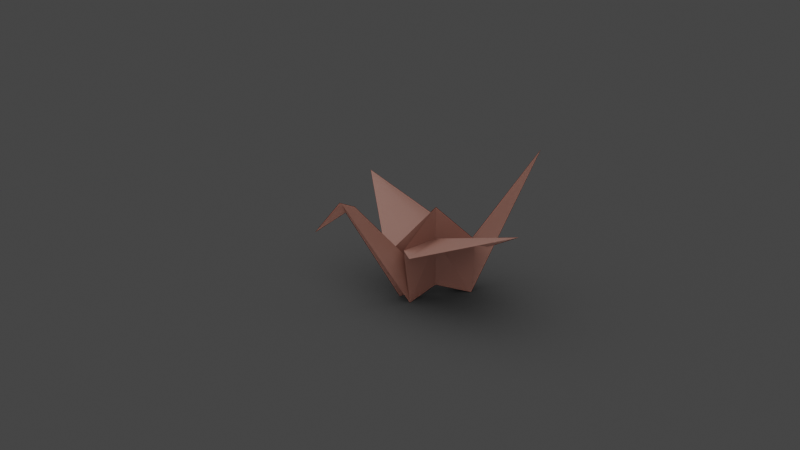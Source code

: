 # Source: Crane.blend  (saved by Blender 3.5.10; exported with 4.5.12 LTS)
import bpy
from mathutils import Matrix  # noqa: F401  (used for matrix-valued properties, if any)

bpy.ops.wm.read_factory_settings(use_empty=True)
scene = bpy.context.scene
scene.name = 'Scene'

# ---- collections
col_collection = bpy.data.collections.new('Collection'); scene.collection.children.link(col_collection)

# ---- materials (node trees are filled in below, after node groups)
mat_material_001 = bpy.data.materials.new('Material.001')
mat_material_001.diffuse_color = (0.01681, 0.09531, 0.3813, 1.0)

# ---- material node trees
mat_material_001.use_nodes = True; mat_material_001.node_tree.nodes.clear()
_N = mat_material_001.node_tree.nodes; _L = mat_material_001.node_tree.links
n0 = _N.new('ShaderNodeBsdfPrincipled'); n0.name = 'Principled BSDF'; n0.location = (10, 300)
n0.distribution = 'GGX'
n0.subsurface_method = 'RANDOM_WALK_SKIN'
n0.inputs[0].default_value = (0.2159, 0.09084, 0.06663, 1.0)
n0.inputs[2].default_value = 0.6
n0.inputs[27].default_value = (0.0, 0.0, 0.0, 1.0)
n0.inputs[28].default_value = 1.0
n1 = _N.new('ShaderNodeOutputMaterial'); n1.name = 'Material Output'; n1.location = (320, 270)
_L.new(n0.outputs[0], n1.inputs[0])
n1.is_active_output = True

# ---- world
world_world = bpy.data.worlds.new('World'); scene.world = world_world
world_world.use_nodes = True; world_world.node_tree.nodes.clear()
_N = world_world.node_tree.nodes; _L = world_world.node_tree.links
n0 = _N.new('ShaderNodeBackground'); n0.name = 'Background'; n0.location = (10, 300)
n0.inputs[0].default_value = (0.05, 0.05, 0.05, 1.0)
n1 = _N.new('ShaderNodeOutputWorld'); n1.name = 'World Output'; n1.location = (300, 300)
_L.new(n0.outputs[0], n1.inputs[0])
n1.is_active_output = True
world_world.use_sun_shadow = False
world_world.sun_shadow_jitter_overblur = 0.0

# ---- cameras
cam_camera = bpy.data.cameras.new('Camera')
cam_camera.clip_end = 100.0
cam_camera.ortho_scale = 7.314

# ---- lights
light_area = bpy.data.lights.new('Area', 'AREA')
light_area.transmission_factor = 0.0
light_area.energy = 2356.0
light_area.shadow_maximum_resolution = 0.006
light_area.use_absolute_resolution = True
light_area.size = 26.46
light_area.size_y = 0.8821

# ---- meshes
me_plane = bpy.data.meshes.new('Plane')
me_plane.from_pydata([(0.0, 0.0, 0.9278), (0.0, 0.0, 0.1032), (0.3568, -0.1143, 0.0), (1.317, 0.0, 0.8362), (0.0, 0.0, 0.5814), (0.4478, -0.2822, 0.5213), (0.0, -0.01671, 0.602), (0.0, -1.547, 1.006), (-1.24, 0.0, 1.396), (-0.4109, -0.08924, 0.5505), (-0.4478, -0.2822, 0.5213), (1.045, -0.02518, 1.089), (0.8983, 0.0, 1.04), (0.3568, 0.1143, 0.0), (0.4109, 0.08924, 0.5505), (-0.4109, 0.08924, 0.5505), (-0.1895, -1.012, 0.801), (0.0, -0.9466, 0.8476), (0.1895, -1.012, 0.801), (0.0, -1.273, 0.9337), (-0.085, -1.307, 0.9141), (0.08647, -1.303, 0.9126), (-0.357, -0.5388, 0.6197), (-0.3872, -0.4533, 0.5869), (-0.4175, -0.3677, 0.5541), (0.0, -0.1393, 0.6344), (0.0, -0.2619, 0.6668), (0.0, -0.3845, 0.6991), (0.4177, -0.3673, 0.5539), (0.3875, -0.4524, 0.5865), (0.3574, -0.5375, 0.6192), (-0.2238, -0.915, 0.7638), (-0.2581, -0.8181, 0.7267), (-0.2924, -0.7212, 0.6896), (0.0, -0.617, 0.7605), (0.0, -0.7269, 0.7895), (0.0, -0.8367, 0.8186), (0.2929, -0.7199, 0.6891), (0.2584, -0.8172, 0.7264), (0.224, -0.9145, 0.7637), (-0.1111, -1.233, 0.8858), (-0.1373, -1.159, 0.8576), (-0.1634, -1.086, 0.8293), (0.0, -1.028, 0.8691), (0.0, -1.11, 0.8906), (0.0, -1.191, 0.9122), (0.1637, -1.085, 0.8289), (0.138, -1.157, 0.8568), (0.1122, -1.23, 0.8847), (0.0, -0.8505, 0.8222), (0.0, -0.8642, 0.8258), (0.0, -0.8779, 0.8294), (0.0, -0.8917, 0.8331), (0.0, -0.9054, 0.8367), (0.0, -0.9191, 0.8403), (0.0, -0.9329, 0.8439), (0.2197, -0.9267, 0.7683), (0.2153, -0.9389, 0.773), (0.211, -0.951, 0.7777), (0.2067, -0.9632, 0.7823), (0.2024, -0.9754, 0.787), (0.1981, -0.9875, 0.7917), (0.1938, -0.9997, 0.7963), (-0.1938, -0.9997, 0.7963), (-0.1981, -0.9876, 0.7917), (-0.2024, -0.9755, 0.787), (-0.2067, -0.9634, 0.7824), (-0.2109, -0.9513, 0.7778), (-0.2152, -0.9392, 0.7731), (-0.2195, -0.9271, 0.7685), (-0.1671, -1.075, 0.8252), (-0.1709, -1.065, 0.8212), (-0.1746, -1.054, 0.8171), (-0.1783, -1.043, 0.8131), (-0.182, -1.033, 0.8091), (-0.1858, -1.022, 0.805), (0.0, -0.9582, 0.8506), (0.0, -0.9699, 0.8537), (0.0, -0.9815, 0.8568), (0.0, -0.9932, 0.8599), (0.0, -1.005, 0.863), (0.0, -1.017, 0.866), (0.1858, -1.022, 0.805), (0.1821, -1.033, 0.8089), (0.1785, -1.043, 0.8129), (0.1748, -1.053, 0.8169), (0.1711, -1.064, 0.8209), (0.1674, -1.074, 0.8249), (-0.2996, -0.7009, 0.6818), (-0.3067, -0.6807, 0.674), (-0.3139, -0.6604, 0.6663), (-0.3211, -0.6401, 0.6585), (-0.3283, -0.6199, 0.6507), (-0.3354, -0.5996, 0.643), (-0.3426, -0.5793, 0.6352), (-0.3498, -0.5591, 0.6274), (0.0, -0.4103, 0.706), (0.0, -0.4362, 0.7128), (0.0, -0.462, 0.7196), (0.0, -0.4878, 0.7264), (0.0, -0.5137, 0.7332), (0.0, -0.5395, 0.7401), (-3.408e-08, -0.5653, 0.7469), (0.0, -0.5912, 0.7537), (0.3503, -0.5577, 0.6269), (0.3431, -0.578, 0.6347), (0.3359, -0.5983, 0.6425), (0.3287, -0.6185, 0.6502), (0.3216, -0.6388, 0.658), (0.3144, -0.6591, 0.6658), (0.3072, -0.6793, 0.6735), (0.3, -0.6996, 0.6813), (0.4478, 0.2822, 0.5213), (0.0, 0.01671, 0.602), (0.0, 1.547, 1.006), (-0.3568, 0.1143, 0.0), (-0.4478, 0.2822, 0.5213), (1.045, 0.02518, 1.089), (0.4109, -0.08924, 0.5505), (-0.3568, -0.1143, 0.0), (-0.1895, 1.012, 0.801), (0.0, 0.9466, 0.8476), (0.1895, 1.012, 0.801), (0.0, 1.273, 0.9337), (-0.085, 1.307, 0.9141), (0.08647, 1.303, 0.9126), (-0.357, 0.5388, 0.6197), (-0.3872, 0.4533, 0.5869), (-0.4175, 0.3677, 0.5541), (0.0, 0.1393, 0.6344), (0.0, 0.2619, 0.6668), (0.0, 0.3845, 0.6991), (0.4177, 0.3673, 0.5539), (0.3875, 0.4524, 0.5865), (0.3574, 0.5375, 0.6192), (-0.2238, 0.915, 0.7638), (-0.2581, 0.8181, 0.7267), (-0.2924, 0.7212, 0.6896), (0.0, 0.617, 0.7605), (0.0, 0.7269, 0.7895), (0.0, 0.8367, 0.8186), (0.2929, 0.7199, 0.6891), (0.2584, 0.8172, 0.7264), (0.224, 0.9145, 0.7637), (-0.1111, 1.233, 0.8858), (-0.1373, 1.159, 0.8576), (-0.1634, 1.086, 0.8293), (0.0, 1.028, 0.8691), (0.0, 1.11, 0.8906), (0.0, 1.191, 0.9122), (0.1637, 1.085, 0.8289), (0.138, 1.157, 0.8568), (0.1122, 1.23, 0.8847), (0.0, 0.8505, 0.8222), (0.0, 0.8642, 0.8258), (0.0, 0.8779, 0.8294), (0.0, 0.8917, 0.8331), (0.0, 0.9054, 0.8367), (0.0, 0.9191, 0.8403), (0.0, 0.9329, 0.8439), (0.2197, 0.9267, 0.7683), (0.2153, 0.9389, 0.773), (0.211, 0.951, 0.7777), (0.2067, 0.9632, 0.7823), (0.2024, 0.9754, 0.787), (0.1981, 0.9875, 0.7917), (0.1938, 0.9997, 0.7963), (-0.1938, 0.9997, 0.7963), (-0.1981, 0.9876, 0.7917), (-0.2024, 0.9755, 0.787), (-0.2067, 0.9634, 0.7824), (-0.2109, 0.9513, 0.7778), (-0.2152, 0.9392, 0.7731), (-0.2195, 0.9271, 0.7685), (-0.1671, 1.075, 0.8252), (-0.1709, 1.065, 0.8212), (-0.1746, 1.054, 0.8171), (-0.1783, 1.043, 0.8131), (-0.182, 1.033, 0.8091), (-0.1858, 1.022, 0.805), (0.0, 0.9582, 0.8506), (0.0, 0.9699, 0.8537), (0.0, 0.9815, 0.8568), (0.0, 0.9932, 0.8599), (0.0, 1.005, 0.863), (0.0, 1.017, 0.866), (0.1858, 1.022, 0.805), (0.1821, 1.033, 0.8089), (0.1785, 1.043, 0.8129), (0.1748, 1.053, 0.8169), (0.1711, 1.064, 0.8209), (0.1674, 1.074, 0.8249), (-0.2996, 0.7009, 0.6818), (-0.3067, 0.6807, 0.674), (-0.3139, 0.6604, 0.6663), (-0.3211, 0.6401, 0.6585), (-0.3283, 0.6199, 0.6507), (-0.3354, 0.5996, 0.643), (-0.3426, 0.5793, 0.6352), (-0.3498, 0.5591, 0.6274), (0.0, 0.4103, 0.706), (0.0, 0.4362, 0.7128), (0.0, 0.462, 0.7196), (0.0, 0.4878, 0.7264), (0.0, 0.5137, 0.7332), (0.0, 0.5395, 0.7401), (-3.408e-08, 0.5653, 0.7469), (0.0, 0.5912, 0.7537), (0.3503, 0.5577, 0.6269), (0.3431, 0.578, 0.6347), (0.3359, 0.5983, 0.6425), (0.3287, 0.6185, 0.6502), (0.3216, 0.6388, 0.658), (0.3144, 0.6591, 0.6658), (0.3072, 0.6793, 0.6735), (0.3, 0.6996, 0.6813)], [], [(12, 11, 2), (2, 118, 4), (2, 4, 1), (118, 4, 6), (118, 6, 5), (119, 8, 1), (119, 4, 9), (9, 10, 6), (9, 6, 4), (4, 0, 9), (11, 12, 3), (12, 2, 1), (13, 1, 4), (13, 4, 14), (4, 0, 14), (115, 15, 4), (4, 15, 0), (7, 19, 20), (62, 55, 17, 18), (24, 25, 6, 10), (48, 45, 19, 21), (75, 76, 17, 16), (21, 19, 7), (88, 33, 34, 103), (22, 27, 26, 23), (23, 26, 25, 24), (5, 6, 25, 28), (28, 25, 26, 29), (29, 26, 27, 30), (69, 49, 36, 31), (31, 36, 35, 32), (32, 35, 34, 33), (37, 34, 35, 38), (38, 35, 36, 39), (20, 19, 45, 40), (40, 45, 44, 41), (41, 44, 43, 42), (87, 81, 43, 46), (46, 43, 44, 47), (47, 44, 45, 48), (103, 34, 37, 111), (16, 17, 55, 63), (63, 55, 54, 64), (64, 54, 53, 65), (65, 53, 52, 66), (66, 52, 51, 67), (67, 51, 50, 68), (68, 50, 49, 69), (39, 36, 49, 56), (56, 49, 50, 57), (57, 50, 51, 58), (58, 51, 52, 59), (59, 52, 53, 60), (60, 53, 54, 61), (61, 54, 55, 62), (18, 17, 76, 82), (82, 76, 77, 83), (83, 77, 78, 84), (84, 78, 79, 85), (85, 79, 80, 86), (86, 80, 81, 87), (42, 43, 81, 70), (70, 81, 80, 71), (71, 80, 79, 72), (72, 79, 78, 73), (73, 78, 77, 74), (74, 77, 76, 75), (27, 96, 104, 30), (96, 97, 105, 104), (97, 98, 106, 105), (98, 99, 107, 106), (99, 100, 108, 107), (100, 101, 109, 108), (101, 102, 110, 109), (102, 103, 111, 110), (22, 95, 96, 27), (95, 94, 97, 96), (94, 93, 98, 97), (93, 92, 99, 98), (92, 91, 100, 99), (91, 90, 101, 100), (90, 89, 102, 101), (89, 88, 103, 102), (8, 115, 1), (13, 117, 12), (14, 113, 4), (14, 112, 113), (115, 4, 1), (15, 113, 116), (15, 4, 113), (117, 3, 12), (4, 118, 0), (119, 1, 4), (114, 124, 123), (166, 122, 121, 159), (128, 116, 113, 129), (152, 125, 123, 149), (179, 120, 121, 180), (125, 114, 123), (192, 207, 138, 137), (126, 127, 130, 131), (127, 128, 129, 130), (112, 132, 129, 113), (132, 133, 130, 129), (133, 134, 131, 130), (173, 135, 140, 153), (135, 136, 139, 140), (136, 137, 138, 139), (141, 142, 139, 138), (142, 143, 140, 139), (124, 144, 149, 123), (144, 145, 148, 149), (145, 146, 147, 148), (191, 150, 147, 185), (150, 151, 148, 147), (151, 152, 149, 148), (207, 215, 141, 138), (120, 167, 159, 121), (167, 168, 158, 159), (168, 169, 157, 158), (169, 170, 156, 157), (170, 171, 155, 156), (171, 172, 154, 155), (172, 173, 153, 154), (143, 160, 153, 140), (160, 161, 154, 153), (161, 162, 155, 154), (162, 163, 156, 155), (163, 164, 157, 156), (164, 165, 158, 157), (165, 166, 159, 158), (122, 186, 180, 121), (186, 187, 181, 180), (187, 188, 182, 181), (188, 189, 183, 182), (189, 190, 184, 183), (190, 191, 185, 184), (146, 174, 185, 147), (174, 175, 184, 185), (175, 176, 183, 184), (176, 177, 182, 183), (177, 178, 181, 182), (178, 179, 180, 181), (131, 134, 208, 200), (200, 208, 209, 201), (201, 209, 210, 202), (202, 210, 211, 203), (203, 211, 212, 204), (204, 212, 213, 205), (205, 213, 214, 206), (206, 214, 215, 207), (126, 131, 200, 199), (199, 200, 201, 198), (198, 201, 202, 197), (197, 202, 203, 196), (196, 203, 204, 195), (195, 204, 205, 194), (194, 205, 206, 193), (193, 206, 207, 192), (12, 1, 13)])
me_plane.polygons.foreach_set('use_smooth', [0, 0, 0, 0, 1, 0, 0, 1, 0, 0, 0, 0, 0, 0, 0, 0, 0, 1, 1, 1, 1, 1, 1, 1, 1, 1, 1, 1, 1, 1, 1, 1, 1, 1, 1, 1, 1, 1, 1, 1, 1, 1, 1, 1, 1, 1, 1, 1, 1, 1, 1, 1, 1, 1, 1, 1, 1, 1, 1, 1, 1, 1, 1, 1, 1, 1, 1, 1, 1, 1, 1, 1, 1, 1, 1, 1, 1, 1, 1, 1, 1, 1, 1, 1, 0, 0, 1, 0, 1, 0, 0, 0, 0, 1, 1, 1, 1, 1, 1, 1, 1, 1, 1, 1, 1, 1, 1, 1, 1, 1, 1, 1, 1, 1, 1, 1, 1, 1, 1, 1, 1, 1, 1, 1, 1, 1, 1, 1, 1, 1, 1, 1, 1, 1, 1, 1, 1, 1, 1, 1, 1, 1, 1, 1, 1, 1, 1, 1, 1, 1, 1, 1, 1, 1, 1, 1, 1, 1, 1, 0])
_uv = me_plane.uv_layers.new(name='UVMap')
_uv.uv.foreach_set('vector', [0.972, 0.04907, 0.9465, 0.002266, 0.8562, 0.4406, 0.03651, 0.8591, 0.01789, 0.6698, 0.1607, 0.6616, 0.03651, 0.8591, 0.1607, 0.6616, 0.1607, 0.8267, 0.2727, 0.5218, 0.1293, 0.5096, 0.1318, 0.5043, 0.2727, 0.5218, 0.1318, 0.5043, 0.3037, 0.4614, 0.6141, 0.5643, 0.7306, 0.002266, 0.7306, 0.6224, 0.2838, 0.8588, 0.1607, 0.6616, 0.3027, 0.6694, 0.002266, 0.4376, 0.00898, 0.3697, 0.1318, 0.5043, 0.002266, 0.4376, 0.1318, 0.5043, 0.1293, 0.5096, 0.1607, 0.6616, 0.1607, 0.542, 0.3027, 0.6694, 0.355, 0.4084, 0.3931, 0.3701, 0.3931, 0.5315, 0.972, 0.9509, 0.8562, 0.5594, 0.972, 0.5023, 0.285, 0.8591, 0.1607, 0.8267, 0.1607, 0.6616, 0.285, 0.8591, 0.1607, 0.6616, 0.3036, 0.6698, 0.1607, 0.6616, 0.1607, 0.542, 0.3036, 0.6698, 0.03767, 0.8588, 0.0188, 0.6694, 0.1607, 0.6616, 0.1607, 0.6616, 0.0188, 0.6694, 0.1607, 0.542, 0.3037, 0.002266, 0.2728, 0.09227, 0.2477, 0.07201, 0.3037, 0.201, 0.2347, 0.2038, 0.2362, 0.1993, 0.3037, 0.1966, 0.0289, 0.3448, 0.1456, 0.4641, 0.1318, 0.5043, 0.00898, 0.3697, 0.3037, 0.1173, 0.2637, 0.119, 0.2728, 0.09227, 0.3037, 0.09093, 0.1814, 0.1547, 0.2375, 0.1955, 0.2362, 0.1993, 0.1789, 0.1578, 0.3037, 0.09093, 0.2728, 0.09227, 0.3037, 0.002266, 0.1065, 0.2481, 0.1112, 0.2422, 0.1992, 0.3074, 0.1963, 0.3159, 0.06875, 0.2952, 0.1731, 0.3837, 0.1593, 0.4239, 0.04883, 0.32, 0.04883, 0.32, 0.1593, 0.4239, 0.1456, 0.4641, 0.0289, 0.3448, 0.3037, 0.4614, 0.1318, 0.5043, 0.1456, 0.4641, 0.3037, 0.4306, 0.3037, 0.4306, 0.1456, 0.4641, 0.1593, 0.4239, 0.3037, 0.3997, 0.3037, 0.3997, 0.1593, 0.4239, 0.1731, 0.3837, 0.3037, 0.3688, 0.1592, 0.1824, 0.2254, 0.2308, 0.2239, 0.2353, 0.1564, 0.1859, 0.1564, 0.1859, 0.2239, 0.2353, 0.2115, 0.2714, 0.1338, 0.214, 0.1338, 0.214, 0.2115, 0.2714, 0.1992, 0.3074, 0.1112, 0.2422, 0.3037, 0.3026, 0.1992, 0.3074, 0.2115, 0.2714, 0.3037, 0.2672, 0.3037, 0.2672, 0.2115, 0.2714, 0.2239, 0.2353, 0.3037, 0.2319, 0.2477, 0.07201, 0.2728, 0.09227, 0.2637, 0.119, 0.2305, 0.09345, 0.2305, 0.09345, 0.2637, 0.119, 0.2545, 0.1458, 0.2133, 0.1149, 0.2133, 0.1149, 0.2545, 0.1458, 0.2454, 0.1725, 0.1961, 0.1363, 0.3037, 0.174, 0.2441, 0.1763, 0.2454, 0.1725, 0.3037, 0.1702, 0.3037, 0.1702, 0.2454, 0.1725, 0.2545, 0.1458, 0.3037, 0.1438, 0.3037, 0.1438, 0.2545, 0.1458, 0.2637, 0.119, 0.3037, 0.1173, 0.1963, 0.3159, 0.1992, 0.3074, 0.3037, 0.3026, 0.3037, 0.3099, 0.1789, 0.1578, 0.2362, 0.1993, 0.2347, 0.2038, 0.1761, 0.1613, 0.1761, 0.1613, 0.2347, 0.2038, 0.2331, 0.2083, 0.1733, 0.1648, 0.1733, 0.1648, 0.2331, 0.2083, 0.2316, 0.2128, 0.1705, 0.1683, 0.1705, 0.1683, 0.2316, 0.2128, 0.23, 0.2173, 0.1677, 0.1718, 0.1677, 0.1718, 0.23, 0.2173, 0.2285, 0.2218, 0.1648, 0.1754, 0.1648, 0.1754, 0.2285, 0.2218, 0.227, 0.2263, 0.162, 0.1789, 0.162, 0.1789, 0.227, 0.2263, 0.2254, 0.2308, 0.1592, 0.1824, 0.3037, 0.2319, 0.2239, 0.2353, 0.2254, 0.2308, 0.3037, 0.2275, 0.3037, 0.2275, 0.2254, 0.2308, 0.227, 0.2263, 0.3037, 0.2231, 0.3037, 0.2231, 0.227, 0.2263, 0.2285, 0.2218, 0.3037, 0.2187, 0.3037, 0.2187, 0.2285, 0.2218, 0.23, 0.2173, 0.3037, 0.2143, 0.3037, 0.2143, 0.23, 0.2173, 0.2316, 0.2128, 0.3037, 0.2098, 0.3037, 0.2098, 0.2316, 0.2128, 0.2331, 0.2083, 0.3037, 0.2054, 0.3037, 0.2054, 0.2331, 0.2083, 0.2347, 0.2038, 0.3037, 0.201, 0.3037, 0.1966, 0.2362, 0.1993, 0.2375, 0.1955, 0.3037, 0.1928, 0.3037, 0.1928, 0.2375, 0.1955, 0.2388, 0.1916, 0.3037, 0.189, 0.3037, 0.189, 0.2388, 0.1916, 0.2401, 0.1878, 0.3037, 0.1853, 0.3037, 0.1853, 0.2401, 0.1878, 0.2414, 0.184, 0.3037, 0.1815, 0.3037, 0.1815, 0.2414, 0.184, 0.2428, 0.1802, 0.3037, 0.1777, 0.3037, 0.1777, 0.2428, 0.1802, 0.2441, 0.1763, 0.3037, 0.174, 0.1961, 0.1363, 0.2454, 0.1725, 0.2441, 0.1763, 0.1937, 0.1394, 0.1937, 0.1394, 0.2441, 0.1763, 0.2428, 0.1802, 0.1912, 0.1425, 0.1912, 0.1425, 0.2428, 0.1802, 0.2414, 0.184, 0.1888, 0.1455, 0.1888, 0.1455, 0.2414, 0.184, 0.2401, 0.1878, 0.1863, 0.1486, 0.1863, 0.1486, 0.2401, 0.1878, 0.2388, 0.1916, 0.1839, 0.1516, 0.1839, 0.1516, 0.2388, 0.1916, 0.2375, 0.1955, 0.1814, 0.1547, 0.1731, 0.3837, 0.176, 0.3752, 0.3037, 0.3614, 0.3037, 0.3688, 0.176, 0.3752, 0.1789, 0.3667, 0.3037, 0.3541, 0.3037, 0.3614, 0.1789, 0.3667, 0.1818, 0.3582, 0.3037, 0.3467, 0.3037, 0.3541, 0.1818, 0.3582, 0.1847, 0.3498, 0.3037, 0.3394, 0.3037, 0.3467, 0.1847, 0.3498, 0.1876, 0.3413, 0.3037, 0.332, 0.3037, 0.3394, 0.1876, 0.3413, 0.1905, 0.3328, 0.3037, 0.3246, 0.3037, 0.332, 0.1905, 0.3328, 0.1934, 0.3243, 0.3037, 0.3173, 0.3037, 0.3246, 0.1934, 0.3243, 0.1963, 0.3159, 0.3037, 0.3099, 0.3037, 0.3173, 0.06875, 0.2952, 0.07347, 0.2893, 0.176, 0.3752, 0.1731, 0.3837, 0.07347, 0.2893, 0.07819, 0.2834, 0.1789, 0.3667, 0.176, 0.3752, 0.07819, 0.2834, 0.08291, 0.2775, 0.1818, 0.3582, 0.1789, 0.3667, 0.08291, 0.2775, 0.08763, 0.2716, 0.1847, 0.3498, 0.1818, 0.3582, 0.08763, 0.2716, 0.09235, 0.2657, 0.1876, 0.3413, 0.1847, 0.3498, 0.09235, 0.2657, 0.09708, 0.2598, 0.1905, 0.3328, 0.1876, 0.3413, 0.09708, 0.2598, 0.1018, 0.254, 0.1934, 0.3243, 0.1905, 0.3328, 0.1018, 0.254, 0.1065, 0.2481, 0.1963, 0.3159, 0.1934, 0.3243, 0.8516, 0.6224, 0.7351, 0.06031, 0.8516, 0.002266, 0.8562, 0.4406, 0.9465, 0.002266, 0.972, 0.04907, 0.2727, 0.5218, 0.1318, 0.5043, 0.1293, 0.5096, 0.2727, 0.5218, 0.3037, 0.4614, 0.1318, 0.5043, 0.2838, 0.8588, 0.1607, 0.6616, 0.1607, 0.8267, 0.002266, 0.4376, 0.1318, 0.5043, 0.00898, 0.3697, 0.002266, 0.4376, 0.1293, 0.5096, 0.1318, 0.5043, 0.355, 0.4084, 0.3931, 0.5315, 0.3931, 0.3701, 0.1607, 0.6616, 0.3036, 0.6698, 0.1607, 0.542, 0.03767, 0.8588, 0.1607, 0.8267, 0.1607, 0.6616, 0.3037, 0.002266, 0.2477, 0.07201, 0.2728, 0.09227, 0.3037, 0.201, 0.3037, 0.1966, 0.2362, 0.1993, 0.2347, 0.2038, 0.0289, 0.3448, 0.00898, 0.3697, 0.1318, 0.5043, 0.1456, 0.4641, 0.3037, 0.1173, 0.3037, 0.09093, 0.2728, 0.09227, 0.2637, 0.119, 0.1814, 0.1547, 0.1789, 0.1578, 0.2362, 0.1993, 0.2375, 0.1955, 0.3037, 0.09093, 0.3037, 0.002266, 0.2728, 0.09227, 0.1065, 0.2481, 0.1963, 0.3159, 0.1992, 0.3074, 0.1112, 0.2422, 0.06875, 0.2952, 0.04883, 0.32, 0.1593, 0.4239, 0.1731, 0.3837, 0.04883, 0.32, 0.0289, 0.3448, 0.1456, 0.4641, 0.1593, 0.4239, 0.3037, 0.4614, 0.3037, 0.4306, 0.1456, 0.4641, 0.1318, 0.5043, 0.3037, 0.4306, 0.3037, 0.3997, 0.1593, 0.4239, 0.1456, 0.4641, 0.3037, 0.3997, 0.3037, 0.3688, 0.1731, 0.3837, 0.1593, 0.4239, 0.1592, 0.1824, 0.1564, 0.1859, 0.2239, 0.2353, 0.2254, 0.2308, 0.1564, 0.1859, 0.1338, 0.214, 0.2115, 0.2714, 0.2239, 0.2353, 0.1338, 0.214, 0.1112, 0.2422, 0.1992, 0.3074, 0.2115, 0.2714, 0.3037, 0.3026, 0.3037, 0.2672, 0.2115, 0.2714, 0.1992, 0.3074, 0.3037, 0.2672, 0.3037, 0.2319, 0.2239, 0.2353, 0.2115, 0.2714, 0.2477, 0.07201, 0.2305, 0.09345, 0.2637, 0.119, 0.2728, 0.09227, 0.2305, 0.09345, 0.2133, 0.1149, 0.2545, 0.1458, 0.2637, 0.119, 0.2133, 0.1149, 0.1961, 0.1363, 0.2454, 0.1725, 0.2545, 0.1458, 0.3037, 0.174, 0.3037, 0.1702, 0.2454, 0.1725, 0.2441, 0.1763, 0.3037, 0.1702, 0.3037, 0.1438, 0.2545, 0.1458, 0.2454, 0.1725, 0.3037, 0.1438, 0.3037, 0.1173, 0.2637, 0.119, 0.2545, 0.1458, 0.1963, 0.3159, 0.3037, 0.3099, 0.3037, 0.3026, 0.1992, 0.3074, 0.1789, 0.1578, 0.1761, 0.1613, 0.2347, 0.2038, 0.2362, 0.1993, 0.1761, 0.1613, 0.1733, 0.1648, 0.2331, 0.2083, 0.2347, 0.2038, 0.1733, 0.1648, 0.1705, 0.1683, 0.2316, 0.2128, 0.2331, 0.2083, 0.1705, 0.1683, 0.1677, 0.1718, 0.23, 0.2173, 0.2316, 0.2128, 0.1677, 0.1718, 0.1648, 0.1754, 0.2285, 0.2218, 0.23, 0.2173, 0.1648, 0.1754, 0.162, 0.1789, 0.227, 0.2263, 0.2285, 0.2218, 0.162, 0.1789, 0.1592, 0.1824, 0.2254, 0.2308, 0.227, 0.2263, 0.3037, 0.2319, 0.3037, 0.2275, 0.2254, 0.2308, 0.2239, 0.2353, 0.3037, 0.2275, 0.3037, 0.2231, 0.227, 0.2263, 0.2254, 0.2308, 0.3037, 0.2231, 0.3037, 0.2187, 0.2285, 0.2218, 0.227, 0.2263, 0.3037, 0.2187, 0.3037, 0.2143, 0.23, 0.2173, 0.2285, 0.2218, 0.3037, 0.2143, 0.3037, 0.2098, 0.2316, 0.2128, 0.23, 0.2173, 0.3037, 0.2098, 0.3037, 0.2054, 0.2331, 0.2083, 0.2316, 0.2128, 0.3037, 0.2054, 0.3037, 0.201, 0.2347, 0.2038, 0.2331, 0.2083, 0.3037, 0.1966, 0.3037, 0.1928, 0.2375, 0.1955, 0.2362, 0.1993, 0.3037, 0.1928, 0.3037, 0.189, 0.2388, 0.1916, 0.2375, 0.1955, 0.3037, 0.189, 0.3037, 0.1853, 0.2401, 0.1878, 0.2388, 0.1916, 0.3037, 0.1853, 0.3037, 0.1815, 0.2414, 0.184, 0.2401, 0.1878, 0.3037, 0.1815, 0.3037, 0.1777, 0.2428, 0.1802, 0.2414, 0.184, 0.3037, 0.1777, 0.3037, 0.174, 0.2441, 0.1763, 0.2428, 0.1802, 0.1961, 0.1363, 0.1937, 0.1394, 0.2441, 0.1763, 0.2454, 0.1725, 0.1937, 0.1394, 0.1912, 0.1425, 0.2428, 0.1802, 0.2441, 0.1763, 0.1912, 0.1425, 0.1888, 0.1455, 0.2414, 0.184, 0.2428, 0.1802, 0.1888, 0.1455, 0.1863, 0.1486, 0.2401, 0.1878, 0.2414, 0.184, 0.1863, 0.1486, 0.1839, 0.1516, 0.2388, 0.1916, 0.2401, 0.1878, 0.1839, 0.1516, 0.1814, 0.1547, 0.2375, 0.1955, 0.2388, 0.1916, 0.1731, 0.3837, 0.3037, 0.3688, 0.3037, 0.3614, 0.176, 0.3752, 0.176, 0.3752, 0.3037, 0.3614, 0.3037, 0.3541, 0.1789, 0.3667, 0.1789, 0.3667, 0.3037, 0.3541, 0.3037, 0.3467, 0.1818, 0.3582, 0.1818, 0.3582, 0.3037, 0.3467, 0.3037, 0.3394, 0.1847, 0.3498, 0.1847, 0.3498, 0.3037, 0.3394, 0.3037, 0.332, 0.1876, 0.3413, 0.1876, 0.3413, 0.3037, 0.332, 0.3037, 0.3246, 0.1905, 0.3328, 0.1905, 0.3328, 0.3037, 0.3246, 0.3037, 0.3173, 0.1934, 0.3243, 0.1934, 0.3243, 0.3037, 0.3173, 0.3037, 0.3099, 0.1963, 0.3159, 0.06875, 0.2952, 0.1731, 0.3837, 0.176, 0.3752, 0.07347, 0.2893, 0.07347, 0.2893, 0.176, 0.3752, 0.1789, 0.3667, 0.07819, 0.2834, 0.07819, 0.2834, 0.1789, 0.3667, 0.1818, 0.3582, 0.08291, 0.2775, 0.08291, 0.2775, 0.1818, 0.3582, 0.1847, 0.3498, 0.08763, 0.2716, 0.08763, 0.2716, 0.1847, 0.3498, 0.1876, 0.3413, 0.09235, 0.2657, 0.09235, 0.2657, 0.1876, 0.3413, 0.1905, 0.3328, 0.09708, 0.2598, 0.09708, 0.2598, 0.1905, 0.3328, 0.1934, 0.3243, 0.1018, 0.254, 0.1018, 0.254, 0.1934, 0.3243, 0.1963, 0.3159, 0.1065, 0.2481, 0.972, 0.9509, 0.972, 0.5023, 0.8562, 0.5594])
me_plane.materials.append(mat_material_001)
me_plane.update()
me_plane.normals_split_custom_set([tuple(v) for v in zip(*[iter([0.2369, 0.9446, -0.2271, 0.2369, 0.9446, -0.2271, 0.2371, 0.9433, -0.2324, -0.204, -0.9765, 0.06921, -0.2501, -0.9675, 0.0367, -0.2104, -0.9758, 0.05952, -0.3053, -0.9522, 0.005457, -0.3105, -0.9506, -0.002298, -0.2732, -0.9619, 0.006437, 0.2652, 0.7874, 0.5565, 0.6376, 0.07998, 0.7662, 0.1896, 0.4411, 0.8772, 0.1141, -0.04703, 0.9924, -0.2371, 0.5053, 0.8298, 0.2392, 0.1736, 0.9553, -0.2379, 0.9427, -0.2341, -0.2205, -0.9443, -0.2443, -0.2696, 0.9358, -0.2269, 0.204, -0.9772, 0.05829, 0.2104, -0.9758, 0.05952, 0.2501, -0.9675, 0.0367, -0.1141, -0.04703, 0.9924, -0.2951, 0.1109, 0.949, -0.2371, 0.5053, 0.8298, -0.2652, 0.7874, 0.5565, 0.2018, 0.7623, 0.615, -0.6341, 0.07845, 0.7693, 0.2122, -0.9772, 0.0, 0.2122, -0.9772, 0.0, 0.2122, -0.9772, 0.0, -0.09925, -0.974, -0.2037, -0.09925, -0.974, -0.2037, -0.09925, -0.974, -0.2037, 0.2369, 0.9446, -0.2271, 0.2316, 0.9457, -0.2279, 0.2656, 0.941, -0.2095, -0.3029, 0.953, -0.004995, -0.2905, 0.9564, 0.03037, -0.3105, 0.9506, -0.002298, -0.2087, 0.9762, 0.05951, -0.2104, 0.9758, 0.05944, -0.2501, 0.9675, 0.0367, -0.2122, 0.9772, 0.0, -0.2122, 0.9772, 0.0, -0.2122, 0.9772, 0.0, 0.202, 0.9769, 0.06987, 0.2501, 0.9675, 0.0367, 0.2104, 0.9758, 0.05952, 0.2122, 0.9772, 0.0, 0.2122, 0.9772, 0.0, 0.2122, 0.9772, 0.0, 6.99e-08, 0.2553, 0.9669, -1.995e-08, 0.2553, 0.9669, -0.3096, 0.2428, 0.9193, 0.3096, 0.2428, 0.9193, -1.995e-07, 0.2553, 0.9669, 3.741e-07, 0.2553, 0.9669, 0.3096, 0.2428, 0.9193, -0.3096, 0.2428, 0.9193, 1.097e-07, 0.2553, 0.9669, -0.2371, 0.5053, 0.8298, -0.2951, 0.1109, 0.949, 0.3096, 0.2428, 0.9193, -6.485e-08, 0.2553, 0.9669, -1.995e-08, 0.2553, 0.9669, 0.3096, 0.2428, 0.9193, -0.3096, 0.2428, 0.9193, -8.181e-07, 0.2553, 0.9669, 3.741e-07, 0.2553, 0.9669, -0.3096, 0.2428, 0.9193, 0.3096, 0.2428, 0.9193, -1.995e-08, 0.2553, 0.9669, 6.99e-08, 0.2553, 0.9669, -0.3096, 0.2428, 0.9193, -0.3096, 0.2428, 0.9193, 2.195e-07, 0.2553, 0.9669, 1.995e-08, 0.2553, 0.9669, -0.3096, 0.2428, 0.9193, 3.691e-07, 0.2553, 0.9669, -7.981e-08, 0.2553, 0.9669, -0.3096, 0.2428, 0.9193, -0.3096, 0.2428, 0.9193, -7.981e-08, 0.2553, 0.9669, 1.097e-07, 0.2553, 0.9669, -0.3096, 0.2428, 0.9193, 0.2392, 0.1736, 0.9553, -0.2371, 0.5053, 0.8298, 1.097e-07, 0.2553, 0.9669, 0.3096, 0.2428, 0.9193, 0.3096, 0.2428, 0.9193, 1.097e-07, 0.2553, 0.9669, -7.981e-08, 0.2553, 0.9669, 0.3096, 0.2428, 0.9193, 0.3096, 0.2428, 0.9193, -7.981e-08, 0.2553, 0.9669, 3.691e-07, 0.2553, 0.9669, 0.3096, 0.2428, 0.9193, -0.3096, 0.2428, 0.9193, 4.489e-07, 0.2553, 0.9669, 8.979e-08, 0.2553, 0.9669, -0.3096, 0.2428, 0.9193, -0.3096, 0.2428, 0.9193, 8.979e-08, 0.2553, 0.9669, 2.993e-08, 0.2553, 0.9669, -0.3096, 0.2428, 0.9193, -0.3096, 0.2428, 0.9193, 2.993e-08, 0.2553, 0.9669, 2.195e-07, 0.2553, 0.9669, -0.3096, 0.2428, 0.9193, 0.3096, 0.2428, 0.9193, 2.195e-07, 0.2553, 0.9669, 2.993e-08, 0.2553, 0.9669, 0.3096, 0.2428, 0.9193, 0.3096, 0.2428, 0.9193, 2.993e-08, 0.2553, 0.9669, 8.979e-08, 0.2553, 0.9669, 0.3096, 0.2428, 0.9193, -0.3096, 0.2428, 0.9193, -1.995e-08, 0.2553, 0.9669, -6.485e-08, 0.2553, 0.9669, -0.3096, 0.2428, 0.9193, -0.3096, 0.2428, 0.9193, -6.485e-08, 0.2553, 0.9669, 2.394e-07, 0.2553, 0.9669, -0.3096, 0.2428, 0.9193, -0.3096, 0.2428, 0.9193, 2.394e-07, 0.2553, 0.9669, 3.592e-07, 0.2553, 0.9669, -0.3096, 0.2428, 0.9193, 0.3096, 0.2428, 0.9193, 3.442e-07, 0.2553, 0.9669, 3.592e-07, 0.2553, 0.9669, 0.3096, 0.2428, 0.9193, 0.3096, 0.2428, 0.9193, 3.592e-07, 0.2553, 0.9669, 2.394e-07, 0.2553, 0.9669, 0.3096, 0.2428, 0.9193, 0.3096, 0.2428, 0.9193, 2.394e-07, 0.2553, 0.9669, -6.485e-08, 0.2553, 0.9669, 0.3096, 0.2428, 0.9193, 1.995e-08, 0.2553, 0.9669, 2.195e-07, 0.2553, 0.9669, 0.3096, 0.2428, 0.9193, 0.3096, 0.2428, 0.9193, -0.3096, 0.2428, 0.9193, 3.741e-07, 0.2553, 0.9669, -1.995e-07, 0.2553, 0.9669, -0.3096, 0.2428, 0.9193, -0.3096, 0.2428, 0.9193, -1.995e-07, 0.2553, 0.9669, 9.977e-08, 0.2553, 0.9669, -0.3096, 0.2428, 0.9193, -0.3096, 0.2428, 0.9193, 9.977e-08, 0.2553, 0.9669, 1.297e-07, 0.2553, 0.9669, -0.3096, 0.2428, 0.9193, -0.3096, 0.2428, 0.9193, 1.297e-07, 0.2553, 0.9669, 4.29e-07, 0.2553, 0.9669, -0.3096, 0.2428, 0.9193, -0.3096, 0.2428, 0.9193, 4.29e-07, 0.2553, 0.9669, 1.596e-07, 0.2553, 0.9669, -0.3096, 0.2428, 0.9193, -0.3096, 0.2428, 0.9193, 1.596e-07, 0.2553, 0.9669, 2.295e-07, 0.2553, 0.9669, -0.3096, 0.2428, 0.9193, -0.3096, 0.2428, 0.9193, 2.295e-07, 0.2553, 0.9669, 4.489e-07, 0.2553, 0.9669, -0.3096, 0.2428, 0.9193, 0.3096, 0.2428, 0.9193, 8.979e-08, 0.2553, 0.9669, 4.489e-07, 0.2553, 0.9669, 0.3096, 0.2428, 0.9193, 0.3096, 0.2428, 0.9193, 4.489e-07, 0.2553, 0.9669, 2.295e-07, 0.2553, 0.9669, 0.3096, 0.2428, 0.9193, 0.3096, 0.2428, 0.9193, 2.295e-07, 0.2553, 0.9669, 1.596e-07, 0.2553, 0.9669, 0.3096, 0.2428, 0.9193, 0.3096, 0.2428, 0.9193, 1.596e-07, 0.2553, 0.9669, 4.29e-07, 0.2553, 0.9669, 0.3096, 0.2428, 0.9193, 0.3096, 0.2428, 0.9193, 4.29e-07, 0.2553, 0.9669, 1.297e-07, 0.2553, 0.9669, 0.3096, 0.2428, 0.9193, 0.3096, 0.2428, 0.9193, 1.297e-07, 0.2553, 0.9669, 9.977e-08, 0.2553, 0.9669, 0.3096, 0.2428, 0.9193, 0.3096, 0.2428, 0.9193, 9.977e-08, 0.2553, 0.9669, -1.995e-07, 0.2553, 0.9669, 0.3096, 0.2428, 0.9193, 0.3096, 0.2428, 0.9193, 3.741e-07, 0.2553, 0.9669, -8.181e-07, 0.2553, 0.9669, 0.3096, 0.2428, 0.9193, 0.3096, 0.2428, 0.9193, -8.181e-07, 0.2553, 0.9669, 3.492e-08, 0.2553, 0.9669, 0.3096, 0.2428, 0.9193, 0.3096, 0.2428, 0.9193, 3.492e-08, 0.2553, 0.9669, 9.478e-07, 0.2553, 0.9669, 0.3096, 0.2428, 0.9193, 0.3096, 0.2428, 0.9193, 9.478e-07, 0.2553, 0.9669, -4.14e-07, 0.2553, 0.9669, 0.3096, 0.2428, 0.9193, 0.3096, 0.2428, 0.9193, -4.14e-07, 0.2553, 0.9669, 2.993e-08, 0.2553, 0.9669, 0.3096, 0.2428, 0.9193, 0.3096, 0.2428, 0.9193, 2.993e-08, 0.2553, 0.9669, 3.442e-07, 0.2553, 0.9669, 0.3096, 0.2428, 0.9193, -0.3096, 0.2428, 0.9193, 3.592e-07, 0.2553, 0.9669, 3.442e-07, 0.2553, 0.9669, -0.3096, 0.2428, 0.9193, -0.3096, 0.2428, 0.9193, 3.442e-07, 0.2553, 0.9669, 2.993e-08, 0.2553, 0.9669, -0.3096, 0.2428, 0.9193, -0.3096, 0.2428, 0.9193, 2.993e-08, 0.2553, 0.9669, -4.14e-07, 0.2553, 0.9669, -0.3096, 0.2428, 0.9193, -0.3096, 0.2428, 0.9193, -4.14e-07, 0.2553, 0.9669, 9.478e-07, 0.2553, 0.9669, -0.3096, 0.2428, 0.9193, -0.3096, 0.2428, 0.9193, 9.478e-07, 0.2553, 0.9669, 3.492e-08, 0.2553, 0.9669, -0.3096, 0.2428, 0.9193, -0.3096, 0.2428, 0.9193, 3.492e-08, 0.2553, 0.9669, -8.181e-07, 0.2553, 0.9669, -0.3096, 0.2428, 0.9193, 3.691e-07, 0.2553, 0.9669, 4.44e-07, 0.2553, 0.9669, 0.3096, 0.2428, 0.9193, 0.3096, 0.2428, 0.9193, 4.44e-07, 0.2553, 0.9669, -4.739e-07, 0.2553, 0.9669, 0.3096, 0.2428, 0.9193, 0.3096, 0.2428, 0.9193, -4.739e-07, 0.2553, 0.9669, 2.993e-08, 0.2553, 0.9669, 0.3096, 0.2428, 0.9193, 0.3096, 0.2428, 0.9193, 2.993e-08, 0.2553, 0.9669, 3.093e-07, 0.2553, 0.9669, 0.3096, 0.2428, 0.9193, 0.3096, 0.2428, 0.9193, 3.093e-07, 0.2553, 0.9669, -7.233e-07, 0.2553, 0.9669, 0.3096, 0.2428, 0.9193, 0.3096, 0.2428, 0.9193, -7.233e-07, 0.2553, 0.9669, -3.043e-07, 0.2553, 0.9669, 0.3096, 0.2428, 0.9193, 0.3096, 0.2428, 0.9193, -3.043e-07, 0.2553, 0.9669, -2.494e-07, 0.2553, 0.9669, 0.3096, 0.2428, 0.9193, 0.3096, 0.2428, 0.9193, -2.494e-07, 0.2553, 0.9669, 1.995e-08, 0.2553, 0.9669, 0.3096, 0.2428, 0.9193, 0.3096, 0.2428, 0.9193, -0.3096, 0.2428, 0.9193, -0.3096, 0.2428, 0.9193, 4.44e-07, 0.2553, 0.9669, 3.691e-07, 0.2553, 0.9669, -0.3096, 0.2428, 0.9193, -0.3096, 0.2428, 0.9193, -4.739e-07, 0.2553, 0.9669, 4.44e-07, 0.2553, 0.9669, -0.3096, 0.2428, 0.9193, -0.3096, 0.2428, 0.9193, 2.993e-08, 0.2553, 0.9669, -4.739e-07, 0.2553, 0.9669, -0.3096, 0.2428, 0.9193, -0.3096, 0.2428, 0.9193, 3.093e-07, 0.2553, 0.9669, 2.993e-08, 0.2553, 0.9669, -0.3096, 0.2428, 0.9193, -0.3096, 0.2428, 0.9193, -7.233e-07, 0.2553, 0.9669, 3.093e-07, 0.2553, 0.9669, -0.3096, 0.2428, 0.9193, -0.3096, 0.2428, 0.9193, -3.043e-07, 0.2553, 0.9669, -7.233e-07, 0.2553, 0.9669, -0.3096, 0.2428, 0.9193, -0.3096, 0.2428, 0.9193, -2.494e-07, 0.2553, 0.9669, -3.043e-07, 0.2553, 0.9669, -0.3096, 0.2428, 0.9193, -0.3096, 0.2428, 0.9193, 1.995e-08, 0.2553, 0.9669, -2.494e-07, 0.2553, 0.9669, -0.2205, -0.9443, -0.2442, -0.23, -0.9459, -0.2291, -0.2656, -0.941, -0.2095, 0.2371, -0.9433, -0.2324, 0.2369, -0.9446, -0.2271, 0.2369, -0.9446, -0.2271, 0.2652, -0.7874, 0.5565, 0.1896, -0.4411, 0.8772, 0.6376, -0.07997, 0.7662, 0.1141, 0.04703, 0.9924, 0.2392, -0.1736, 0.9553, -0.2371, -0.5053, 0.8298, 0.2986, 0.9544, -0.00284, 0.3105, 0.9506, -0.002298, 0.2905, 0.9564, 0.03037, -0.1141, 0.04703, 0.9924, -0.2371, -0.5053, 0.8298, -0.2951, -0.1108, 0.949, -0.2652, -0.7874, 0.5565, -0.6341, -0.07847, 0.7693, 0.2018, -0.7623, 0.615, -0.09925, 0.974, -0.2037, -0.09925, 0.974, -0.2037, -0.09925, 0.974, -0.2037, -0.2122, -0.9772, 0.0, -0.2122, -0.9772, 0.0, -0.2122, -0.9772, 0.0, 0.3042, -0.9526, 0.007234, 0.2732, -0.9619, 0.006436, 0.3105, -0.9506, -0.002298, 6.99e-08, -0.2553, 0.9669, -0.3096, -0.2428, 0.9193, 1.546e-07, -0.2553, 0.9669, 0.3096, -0.2428, 0.9193, 0.3096, -0.2428, 0.9193, 5.986e-08, -0.2553, 0.9669, -1.896e-07, -0.2553, 0.9669, -0.3096, -0.2428, 0.9193, -0.2951, -0.1108, 0.949, -0.2371, -0.5053, 0.8298, 5.487e-08, -0.2553, 0.9669, 0.3096, -0.2428, 0.9193, 0.3096, -0.2428, 0.9193, 1.546e-07, -0.2553, 0.9669, 3.991e-08, -0.2553, 0.9669, -0.3096, -0.2428, 0.9193, -0.3096, -0.2428, 0.9193, 5.986e-08, -0.2553, 0.9669, -1.242e-06, -0.2553, 0.9669, 0.3096, -0.2428, 0.9193, 6.99e-08, -0.2553, 0.9669, 1.546e-07, -0.2553, 0.9669, -0.3096, -0.2428, 0.9193, 6.984e-08, -0.2553, 0.9669, 2.045e-07, -0.2553, 0.9669, -0.3096, -0.2428, 0.9193, -0.3096, -0.2428, 0.9193, -0.3096, -0.2428, 0.9193, -4.489e-08, -0.2553, 0.9669, 4.44e-07, -0.2553, 0.9669, -0.3096, -0.2428, 0.9193, -0.3096, -0.2428, 0.9193, 5.487e-08, -0.2553, 0.9669, -4.489e-08, -0.2553, 0.9669, 0.2392, -0.1736, 0.9553, 0.3096, -0.2428, 0.9193, 5.487e-08, -0.2553, 0.9669, -0.2371, -0.5053, 0.8298, 0.3096, -0.2428, 0.9193, 0.3096, -0.2428, 0.9193, -4.489e-08, -0.2553, 0.9669, 5.487e-08, -0.2553, 0.9669, 0.3096, -0.2428, 0.9193, 0.3096, -0.2428, 0.9193, 4.44e-07, -0.2553, 0.9669, -4.489e-08, -0.2553, 0.9669, -0.3096, -0.2428, 0.9193, -0.3096, -0.2428, 0.9193, 6.485e-08, -0.2553, 0.9669, 4.44e-07, -0.2553, 0.9669, -0.3096, -0.2428, 0.9193, -0.3096, -0.2428, 0.9193, 1.496e-08, -0.2553, 0.9669, 6.485e-08, -0.2553, 0.9669, -0.3096, -0.2428, 0.9193, -0.3096, -0.2428, 0.9193, 2.045e-07, -0.2553, 0.9669, 1.496e-08, -0.2553, 0.9669, 0.3096, -0.2428, 0.9193, 0.3096, -0.2428, 0.9193, 1.496e-08, -0.2553, 0.9669, 2.045e-07, -0.2553, 0.9669, 0.3096, -0.2428, 0.9193, 0.3096, -0.2428, 0.9193, 6.485e-08, -0.2553, 0.9669, 1.496e-08, -0.2553, 0.9669, -0.3096, -0.2428, 0.9193, -0.3096, -0.2428, 0.9193, 3.991e-08, -0.2553, 0.9669, 1.546e-07, -0.2553, 0.9669, -0.3096, -0.2428, 0.9193, -0.3096, -0.2428, 0.9193, 2.245e-07, -0.2553, 0.9669, 3.991e-08, -0.2553, 0.9669, -0.3096, -0.2428, 0.9193, -0.3096, -0.2428, 0.9193, 3.592e-07, -0.2553, 0.9669, 2.245e-07, -0.2553, 0.9669, 0.3096, -0.2428, 0.9193, 0.3096, -0.2428, 0.9193, 3.592e-07, -0.2553, 0.9669, 3.492e-07, -0.2553, 0.9669, 0.3096, -0.2428, 0.9193, 0.3096, -0.2428, 0.9193, 2.245e-07, -0.2553, 0.9669, 3.592e-07, -0.2553, 0.9669, 0.3096, -0.2428, 0.9193, 0.3096, -0.2428, 0.9193, 3.991e-08, -0.2553, 0.9669, 2.245e-07, -0.2553, 0.9669, 6.984e-08, -0.2553, 0.9669, 0.3096, -0.2428, 0.9193, 0.3096, -0.2428, 0.9193, 2.045e-07, -0.2553, 0.9669, -0.3096, -0.2428, 0.9193, -0.3096, -0.2428, 0.9193, -1.896e-07, -0.2553, 0.9669, 5.986e-08, -0.2553, 0.9669, -0.3096, -0.2428, 0.9193, -0.3096, -0.2428, 0.9193, 1.048e-07, -0.2553, 0.9669, -1.896e-07, -0.2553, 0.9669, -0.3096, -0.2428, 0.9193, -0.3096, -0.2428, 0.9193, 1.297e-07, -0.2553, 0.9669, 1.048e-07, -0.2553, 0.9669, -0.3096, -0.2428, 0.9193, -0.3096, -0.2428, 0.9193, 4.24e-07, -0.2553, 0.9669, 1.297e-07, -0.2553, 0.9669, -0.3096, -0.2428, 0.9193, -0.3096, -0.2428, 0.9193, 1.696e-07, -0.2553, 0.9669, 4.24e-07, -0.2553, 0.9669, -0.3096, -0.2428, 0.9193, -0.3096, -0.2428, 0.9193, 2.145e-07, -0.2553, 0.9669, 1.696e-07, -0.2553, 0.9669, -0.3096, -0.2428, 0.9193, -0.3096, -0.2428, 0.9193, 4.44e-07, -0.2553, 0.9669, 2.145e-07, -0.2553, 0.9669, 0.3096, -0.2428, 0.9193, 0.3096, -0.2428, 0.9193, 4.44e-07, -0.2553, 0.9669, 6.485e-08, -0.2553, 0.9669, 0.3096, -0.2428, 0.9193, 0.3096, -0.2428, 0.9193, 2.145e-07, -0.2553, 0.9669, 4.44e-07, -0.2553, 0.9669, 0.3096, -0.2428, 0.9193, 0.3096, -0.2428, 0.9193, 1.696e-07, -0.2553, 0.9669, 2.145e-07, -0.2553, 0.9669, 0.3096, -0.2428, 0.9193, 0.3096, -0.2428, 0.9193, 4.24e-07, -0.2553, 0.9669, 1.696e-07, -0.2553, 0.9669, 0.3096, -0.2428, 0.9193, 0.3096, -0.2428, 0.9193, 1.297e-07, -0.2553, 0.9669, 4.24e-07, -0.2553, 0.9669, 0.3096, -0.2428, 0.9193, 0.3096, -0.2428, 0.9193, 1.048e-07, -0.2553, 0.9669, 1.297e-07, -0.2553, 0.9669, 0.3096, -0.2428, 0.9193, 0.3096, -0.2428, 0.9193, -1.896e-07, -0.2553, 0.9669, 1.048e-07, -0.2553, 0.9669, 0.3096, -0.2428, 0.9193, 0.3096, -0.2428, 0.9193, -1.242e-06, -0.2553, 0.9669, 5.986e-08, -0.2553, 0.9669, 0.3096, -0.2428, 0.9193, 0.3096, -0.2428, 0.9193, 3.991e-08, -0.2553, 0.9669, -1.242e-06, -0.2553, 0.9669, 0.3096, -0.2428, 0.9193, 0.3096, -0.2428, 0.9193, 9.578e-07, -0.2553, 0.9669, 3.991e-08, -0.2553, 0.9669, 0.3096, -0.2428, 0.9193, 0.3096, -0.2428, 0.9193, -3.991e-07, -0.2553, 0.9669, 9.578e-07, -0.2553, 0.9669, 0.3096, -0.2428, 0.9193, 0.3096, -0.2428, 0.9193, 3.991e-08, -0.2553, 0.9669, -3.991e-07, -0.2553, 0.9669, 0.3096, -0.2428, 0.9193, 0.3096, -0.2428, 0.9193, 3.492e-07, -0.2553, 0.9669, 3.991e-08, -0.2553, 0.9669, -0.3096, -0.2428, 0.9193, -0.3096, -0.2428, 0.9193, 3.492e-07, -0.2553, 0.9669, 3.592e-07, -0.2553, 0.9669, -0.3096, -0.2428, 0.9193, -0.3096, -0.2428, 0.9193, 3.991e-08, -0.2553, 0.9669, 3.492e-07, -0.2553, 0.9669, -0.3096, -0.2428, 0.9193, -0.3096, -0.2428, 0.9193, -3.991e-07, -0.2553, 0.9669, 3.991e-08, -0.2553, 0.9669, -0.3096, -0.2428, 0.9193, -0.3096, -0.2428, 0.9193, 9.578e-07, -0.2553, 0.9669, -3.991e-07, -0.2553, 0.9669, -0.3096, -0.2428, 0.9193, -0.3096, -0.2428, 0.9193, 3.991e-08, -0.2553, 0.9669, 9.578e-07, -0.2553, 0.9669, -0.3096, -0.2428, 0.9193, -0.3096, -0.2428, 0.9193, -1.242e-06, -0.2553, 0.9669, 3.991e-08, -0.2553, 0.9669, 4.44e-07, -0.2553, 0.9669, 0.3096, -0.2428, 0.9193, 0.3096, -0.2428, 0.9193, 4.689e-07, -0.2553, 0.9669, 4.689e-07, -0.2553, 0.9669, 0.3096, -0.2428, 0.9193, 0.3096, -0.2428, 0.9193, -4.19e-07, -0.2553, 0.9669, -4.19e-07, -0.2553, 0.9669, 0.3096, -0.2428, 0.9193, 0.3096, -0.2428, 0.9193, 2.394e-07, -0.2553, 0.9669, 2.394e-07, -0.2553, 0.9669, 0.3096, -0.2428, 0.9193, 0.3096, -0.2428, 0.9193, 5.387e-07, -0.2553, 0.9669, 5.387e-07, -0.2553, 0.9669, 0.3096, -0.2428, 0.9193, 0.3096, -0.2428, 0.9193, -5.587e-07, -0.2553, 0.9669, -5.587e-07, -0.2553, 0.9669, 0.3096, -0.2428, 0.9193, 0.3096, -0.2428, 0.9193, -3.791e-07, -0.2553, 0.9669, -3.791e-07, -0.2553, 0.9669, 0.3096, -0.2428, 0.9193, 0.3096, -0.2428, 0.9193, -2.394e-07, -0.2553, 0.9669, -2.394e-07, -0.2553, 0.9669, 0.3096, -0.2428, 0.9193, 0.3096, -0.2428, 0.9193, 6.984e-08, -0.2553, 0.9669, -0.3096, -0.2428, 0.9193, 4.44e-07, -0.2553, 0.9669, 4.689e-07, -0.2553, 0.9669, -0.3096, -0.2428, 0.9193, -0.3096, -0.2428, 0.9193, 4.689e-07, -0.2553, 0.9669, -4.19e-07, -0.2553, 0.9669, -0.3096, -0.2428, 0.9193, -0.3096, -0.2428, 0.9193, -4.19e-07, -0.2553, 0.9669, 2.394e-07, -0.2553, 0.9669, -0.3096, -0.2428, 0.9193, -0.3096, -0.2428, 0.9193, 2.394e-07, -0.2553, 0.9669, 5.387e-07, -0.2553, 0.9669, -0.3096, -0.2428, 0.9193, -0.3096, -0.2428, 0.9193, 5.387e-07, -0.2553, 0.9669, -5.587e-07, -0.2553, 0.9669, -0.3096, -0.2428, 0.9193, -0.3096, -0.2428, 0.9193, -5.587e-07, -0.2553, 0.9669, -3.791e-07, -0.2553, 0.9669, -0.3096, -0.2428, 0.9193, -0.3096, -0.2428, 0.9193, -3.791e-07, -0.2553, 0.9669, -2.394e-07, -0.2553, 0.9669, -0.3096, -0.2428, 0.9193, -0.3096, -0.2428, 0.9193, -2.394e-07, -0.2553, 0.9669, 6.984e-08, -0.2553, 0.9669, -0.3096, -0.2428, 0.9193, 0.2369, -0.9446, -0.2271, 0.2656, -0.941, -0.2095, 0.2316, -0.9457, -0.2279])] * 3)])
me_plane_001 = bpy.data.meshes.new('Plane.001')
me_plane_001.from_pydata([(-1.0, -1.0, 0.0), (1.0, -1.0, 0.0), (-1.0, 1.0, 0.0), (1.0, 1.0, 0.0)], [], [(0, 1, 3, 2)])
_uv = me_plane_001.uv_layers.new(name='UVMap')
_uv.uv.foreach_set('vector', [0.0, 0.0, 1.0, 0.0, 1.0, 1.0, 0.0, 1.0])
me_plane_001.update()
arm_armature = bpy.data.armatures.new('Armature')  # bones are not reproduced

# ---- objects
ob_crane = bpy.data.objects.new('Crane', me_plane)
ob_camera = bpy.data.objects.new('Camera', cam_camera)
ob_armature = bpy.data.objects.new('Armature', arm_armature)
ob_shadow_catcher = bpy.data.objects.new('Shadow Catcher', me_plane_001)
ob_area = bpy.data.objects.new('Area', light_area)

# ---- transforms, parenting, visibility, modifiers, constraints
ob_crane.parent = ob_armature
ob_crane.matrix_parent_inverse = Matrix(((-1.0, 3.258e-07, 0.0, -0.0), (-3.258e-07, -1.0, -0.0, 0.0), (0.0, -0.0, 1.0, -0.0), (-0.0, 0.0, -0.0, 1.0)))
ob_crane.location = (0.0, 0.0, 0.0)
ob_crane.rotation_mode = 'QUATERNION'
ob_crane.rotation_quaternion = (0.7071, 0.0, 0.0, -0.7071)
_vg = ob_crane.vertex_groups.new(name='Main Body')
for _i, _w in zip([1, 2, 13, 115, 119], [0.9999, 0.3237, 0.3299, 0.1933, 0.1934]): _vg.add([_i], _w, 'REPLACE')
_vg = ob_crane.vertex_groups.new(name='Wing Inner R')
for _i, _w in zip([6, 9, 24, 25], [0.917, 0.009202, 0.001273, 0.9755]): _vg.add([_i], _w, 'REPLACE')
_vg = ob_crane.vertex_groups.new(name='Wing Middle R')
for _i, _w in zip([5, 10, 16, 17, 18, 22, 23, 24, 28, 29, 30, 31, 32, 33, 34, 35, 36, 37, 38, 39, 40, 41, 42, 46, 47, 48, 49, 50, 51, 52, 53, 54, 55, 56, 57, 58, 59, 60, 61, 62, 63, 64, 65, 66, 67, 68, 69, 70, 71, 72, 73, 74, 75, 76, 77, 78, 79, 80, 81, 82, 83, 84, 85, 86, 87, 88, 89, 90, 91, 92, 93, 94, 95, 99, 100, 101, 102, 103, 104, 105, 106, 107, 108, 109, 110, 111], [0.1181, 0.1276, 0.406, 0.6316, 0.4072, 0.3675, 0.2616, 0.1874, 0.1839, 0.2647, 0.3781, 0.6233, 0.6653, 0.6183, 0.9912, 0.9958, 0.9931, 0.626, 0.6705, 0.6224, 0.04442, 0.1105, 0.2206, 0.2281, 0.1145, 0.04745, 0.9897, 0.9846, 0.9762, 0.9614, 0.9346, 0.8858, 0.7962, 0.6062, 0.5873, 0.5654, 0.5403, 0.5117, 0.4793, 0.4432, 0.4428, 0.4793, 0.5119, 0.5406, 0.5659, 0.5879, 0.6069, 0.2424, 0.2657, 0.2905, 0.3168, 0.3448, 0.3745, 0.3812, 0.2287, 0.1366, 0.08141, 0.04682, 0.006804, 0.3775, 0.349, 0.3219, 0.2963, 0.2721, 0.2494, 0.5995, 0.5776, 0.5528, 0.5249, 0.493, 0.4607, 0.429, 0.398, 0.07096, 0.2308, 0.7572, 0.9214, 0.9734, 0.407, 0.4365, 0.4668, 0.498, 0.5298, 0.5609, 0.5861, 0.6076]): _vg.add([_i], _w, 'REPLACE')
_vg = ob_crane.vertex_groups.new(name='Wing Tip 1 R')
for _i, _w in zip([7, 16, 17, 18, 20, 21, 22, 23, 29, 30, 31, 32, 33, 37, 38, 39, 40, 41, 42, 43, 44, 45, 46, 47, 48, 52, 53, 54, 55, 56, 57, 58, 59, 60, 61, 62, 63, 64, 65, 66, 67, 68, 69, 70, 71, 72, 73, 74, 75, 76, 77, 78, 79, 80, 81, 82, 83, 84, 85, 86, 87, 88, 89, 90, 91, 92, 93, 94, 95, 104, 105, 106, 107, 108, 109, 110, 111], [0.005839, 0.4986, 0.3661, 0.5005, 0.149, 0.1634, 0.02776, 0.005347, 0.005353, 0.02909, 0.2546, 0.149, 0.09362, 0.09039, 0.1487, 0.2603, 0.619, 0.724, 0.6709, 0.9818, 0.9927, 0.9738, 0.6665, 0.7205, 0.6104, 0.02289, 0.06318, 0.112, 0.2015, 0.2817, 0.3054, 0.3313, 0.36, 0.3915, 0.426, 0.4637, 0.4608, 0.4226, 0.3876, 0.3558, 0.3268, 0.3005, 0.2765, 0.6533, 0.6334, 0.6111, 0.5865, 0.5595, 0.5302, 0.6164, 0.769, 0.861, 0.9162, 0.9491, 0.9691, 0.5303, 0.5583, 0.5843, 0.6082, 0.6299, 0.6493, 0.08468, 0.0767, 0.06955, 0.06312, 0.05731, 0.05205, 0.04452, 0.03578, 0.03641, 0.04443, 0.05163, 0.05649, 0.06188, 0.06787, 0.07455, 0.08201]): _vg.add([_i], _w, 'REPLACE')
_vg = ob_crane.vertex_groups.new(name='Wing Tip 2 R')
for _i, _w in zip([7, 16, 18, 19, 20, 21, 40, 41, 42, 46, 47, 48, 57, 58, 59, 60, 61, 62, 63, 64, 65, 66, 67, 68, 70, 71, 72, 73, 74, 75, 82, 83, 84, 85, 86, 87], [0.9695, 0.03876, 0.03716, 0.9867, 0.8364, 0.8223, 0.3279, 0.1516, 0.08079, 0.07834, 0.1514, 0.3351, 0.001983, 0.006429, 0.01135, 0.0168, 0.02286, 0.02962, 0.03102, 0.02408, 0.01783, 0.0122, 0.007111, 0.002495, 0.0738, 0.06753, 0.0619, 0.05683, 0.05226, 0.04625, 0.04432, 0.05111, 0.05547, 0.06031, 0.06568, 0.07166]): _vg.add([_i], _w, 'REPLACE')
_vg = ob_crane.vertex_groups.new(name='Upper Body')
for _i, _w in zip([2, 5, 13, 14, 28, 29, 30, 104, 105, 106, 107, 108, 109, 110, 111, 112, 118, 132, 133, 134, 208, 209, 210, 211, 212, 213, 214, 215], [0.2445, 0.1211, 0.25, 0.007477, 0.09459, 0.07018, 0.05013, 0.04277, 0.03569, 0.029, 0.02268, 0.01674, 0.01114, 0.005884, 0.0009567, 0.1211, 0.007477, 0.09459, 0.07018, 0.05013, 0.04277, 0.03569, 0.029, 0.02268, 0.01674, 0.01114, 0.005884, 0.0009567]): _vg.add([_i], _w, 'REPLACE')
_vg = ob_crane.vertex_groups.new(name='Lower Neck')
for _i, _w in zip([2, 5, 13, 14, 28, 29, 30, 37, 38, 39, 56, 57, 58, 59, 104, 105, 106, 107, 108, 109, 110, 111, 112, 118, 132, 133, 134, 141, 142, 143, 160, 161, 162, 163, 208, 209, 210, 211, 212, 213, 214, 215], [0.3717, 0.5547, 0.3652, 0.8662, 0.4332, 0.3214, 0.2296, 0.1061, 0.06462, 0.02302, 0.01755, 0.01239, 0.007524, 0.002948, 0.2124, 0.1962, 0.1809, 0.1664, 0.1528, 0.14, 0.128, 0.1167, 0.5547, 0.8662, 0.4332, 0.3214, 0.2296, 0.1061, 0.06462, 0.02302, 0.01755, 0.01239, 0.007524, 0.002948, 0.2124, 0.1962, 0.1809, 0.1664, 0.1528, 0.14, 0.128, 0.1167]): _vg.add([_i], _w, 'REPLACE')
_vg = ob_crane.vertex_groups.new(name='Upper Neck')
for _i, _w in zip([2, 3, 11, 12, 13, 117], [0.06184, 0.08449, 0.5883, 0.5239, 0.05799, 0.5883]): _vg.add([_i], _w, 'REPLACE')
_vg = ob_crane.vertex_groups.new(name='Head')
for _i, _w in zip([3, 11, 12, 117], [0.9184, 0.4371, 0.4429, 0.4371]): _vg.add([_i], _w, 'REPLACE')
_vg = ob_crane.vertex_groups.new(name='Lower Body')
for _i, _w in zip([9, 10, 15, 22, 23, 24, 31, 32, 33, 63, 64, 65, 66, 67, 68, 69, 88, 89, 90, 91, 92, 93, 94, 95, 115, 116, 119, 126, 127, 128, 135, 136, 137, 167, 168, 169, 170, 171, 172, 173, 192, 193, 194, 195, 196, 197, 198, 199], [0.8516, 0.6384, 0.8554, 0.2778, 0.3812, 0.5054, 0.03989, 0.07781, 0.1262, 0.0002466, 0.004913, 0.009889, 0.01519, 0.02083, 0.02682, 0.03317, 0.1391, 0.153, 0.1677, 0.1834, 0.2001, 0.2179, 0.2367, 0.2566, 0.4158, 0.6384, 0.4162, 0.2778, 0.3812, 0.5054, 0.03989, 0.07781, 0.1262, 0.0002466, 0.004913, 0.009889, 0.01519, 0.02083, 0.02682, 0.03317, 0.1391, 0.153, 0.1677, 0.1834, 0.2001, 0.2179, 0.2367, 0.2566]): _vg.add([_i], _w, 'REPLACE')
_vg = ob_crane.vertex_groups.new(name='Lower Tail')
for _i, _w in zip([115, 119], [0.3584, 0.3585]): _vg.add([_i], _w, 'REPLACE')
_vg = ob_crane.vertex_groups.new(name='Middle Tail')
for _i, _w in zip([8, 115, 119], [0.09541, 0.00791, 0.007563]): _vg.add([_i], _w, 'REPLACE')
_vg = ob_crane.vertex_groups.new(name='Upper Tail')
for _i, _w in zip([8], [0.903]): _vg.add([_i], _w, 'REPLACE')
_vg = ob_crane.vertex_groups.new(name='Wing Inner L')
for _i, _w in zip([113, 128, 129], [0.917, 0.001273, 0.9755]): _vg.add([_i], _w, 'REPLACE')
_vg = ob_crane.vertex_groups.new(name='Wing Middle L')
for _i, _w in zip([112, 116, 120, 121, 122, 126, 127, 128, 132, 133, 134, 135, 136, 137, 138, 139, 140, 141, 142, 143, 144, 145, 146, 150, 151, 152, 153, 154, 155, 156, 157, 158, 159, 160, 161, 162, 163, 164, 165, 166, 167, 168, 169, 170, 171, 172, 173, 174, 175, 176, 177, 178, 179, 180, 181, 182, 183, 184, 185, 186, 187, 188, 189, 190, 191, 192, 193, 194, 195, 196, 197, 198, 199, 203, 204, 205, 206, 207, 208, 209, 210, 211, 212, 213, 214, 215], [0.1181, 0.1276, 0.406, 0.6316, 0.4072, 0.3675, 0.2616, 0.1874, 0.1839, 0.2647, 0.3781, 0.6233, 0.6653, 0.6183, 0.9912, 0.9958, 0.9931, 0.626, 0.6705, 0.6224, 0.04442, 0.1105, 0.2206, 0.2281, 0.1145, 0.04745, 0.9897, 0.9846, 0.9762, 0.9614, 0.9346, 0.8858, 0.7962, 0.6062, 0.5873, 0.5654, 0.5403, 0.5117, 0.4793, 0.4432, 0.4428, 0.4793, 0.5119, 0.5406, 0.5659, 0.5879, 0.6069, 0.2424, 0.2657, 0.2905, 0.3168, 0.3448, 0.3745, 0.3812, 0.2287, 0.1366, 0.08141, 0.04682, 0.006804, 0.3775, 0.349, 0.3219, 0.2963, 0.2721, 0.2494, 0.5995, 0.5776, 0.5528, 0.5249, 0.493, 0.4607, 0.429, 0.398, 0.07096, 0.2308, 0.7572, 0.9214, 0.9734, 0.407, 0.4365, 0.4668, 0.498, 0.5298, 0.5609, 0.5861, 0.6076]): _vg.add([_i], _w, 'REPLACE')
_vg = ob_crane.vertex_groups.new(name='Wing Tip 1 L')
for _i, _w in zip([114, 120, 121, 122, 124, 125, 126, 127, 133, 134, 135, 136, 137, 141, 142, 143, 144, 145, 146, 147, 148, 149, 150, 151, 152, 156, 157, 158, 159, 160, 161, 162, 163, 164, 165, 166, 167, 168, 169, 170, 171, 172, 173, 174, 175, 176, 177, 178, 179, 180, 181, 182, 183, 184, 185, 186, 187, 188, 189, 190, 191, 192, 193, 194, 195, 196, 197, 198, 199, 208, 209, 210, 211, 212, 213, 214, 215], [0.005839, 0.4986, 0.3661, 0.5005, 0.149, 0.1634, 0.02776, 0.005347, 0.005353, 0.02909, 0.2546, 0.149, 0.09362, 0.09039, 0.1487, 0.2603, 0.619, 0.724, 0.6709, 0.9818, 0.9927, 0.9738, 0.6665, 0.7205, 0.6104, 0.02289, 0.06318, 0.112, 0.2015, 0.2817, 0.3054, 0.3313, 0.36, 0.3915, 0.426, 0.4637, 0.4608, 0.4226, 0.3876, 0.3558, 0.3268, 0.3005, 0.2765, 0.6533, 0.6334, 0.6111, 0.5865, 0.5595, 0.5302, 0.6164, 0.769, 0.861, 0.9162, 0.9491, 0.9691, 0.5303, 0.5583, 0.5843, 0.6082, 0.6299, 0.6493, 0.08468, 0.0767, 0.06955, 0.06312, 0.05731, 0.05205, 0.04452, 0.03578, 0.03641, 0.04443, 0.05163, 0.05649, 0.06188, 0.06787, 0.07455, 0.08201]): _vg.add([_i], _w, 'REPLACE')
_vg = ob_crane.vertex_groups.new(name='Wing Tip 2 L')
for _i, _w in zip([114, 120, 122, 123, 124, 125, 144, 145, 146, 150, 151, 152, 161, 162, 163, 164, 165, 166, 167, 168, 169, 170, 171, 172, 174, 175, 176, 177, 178, 179, 186, 187, 188, 189, 190, 191], [0.9695, 0.03876, 0.03716, 0.9867, 0.8364, 0.8223, 0.3279, 0.1516, 0.08079, 0.07834, 0.1514, 0.3351, 0.001983, 0.006429, 0.01135, 0.0168, 0.02286, 0.02962, 0.03102, 0.02408, 0.01783, 0.0122, 0.007111, 0.002495, 0.0738, 0.06753, 0.0619, 0.05683, 0.05226, 0.04625, 0.04432, 0.05111, 0.05547, 0.06031, 0.06568, 0.07166]): _vg.add([_i], _w, 'REPLACE')
_vg = ob_crane.vertex_groups.new(name='Wing Inner 2 R')
for _i, _w in zip([5, 10, 16, 22, 23, 24, 26, 27, 28, 29, 30, 31, 32, 33, 37, 38, 39, 56, 57, 58, 59, 60, 61, 62, 63, 64, 65, 66, 67, 68, 69, 75, 88, 89, 90, 91, 92, 93, 94, 95, 96, 97, 98, 99, 100, 101, 102, 104, 105, 106, 107, 108, 109, 110, 111], [0.1567, 0.1573, 0.005262, 0.3082, 0.3204, 0.2311, 0.9731, 0.9959, 0.2427, 0.295, 0.2858, 0.05403, 0.09343, 0.1515, 0.1402, 0.08549, 0.04676, 0.03954, 0.03272, 0.02629, 0.02025, 0.01456, 0.009232, 0.004237, 0.01051, 0.01611, 0.02208, 0.02844, 0.03521, 0.04239, 0.05, 0.0009695, 0.167, 0.1835, 0.2012, 0.2202, 0.2414, 0.2614, 0.2792, 0.2948, 0.9945, 0.99, 0.9754, 0.9271, 0.7673, 0.2409, 0.07656, 0.2748, 0.2617, 0.2461, 0.2281, 0.2078, 0.1865, 0.1694, 0.1542]): _vg.add([_i], _w, 'REPLACE')
_vg = ob_crane.vertex_groups.new(name='Wing Inner 2 L')
for _i, _w in zip([15, 112, 116, 120, 126, 127, 128, 130, 131, 132, 133, 134, 135, 136, 137, 141, 142, 143, 160, 161, 162, 163, 164, 165, 166, 167, 168, 169, 170, 171, 172, 173, 179, 192, 193, 194, 195, 196, 197, 198, 199, 200, 201, 202, 203, 204, 205, 206, 208, 209, 210, 211, 212, 213, 214, 215], [0.01251, 0.1567, 0.1573, 0.005262, 0.3082, 0.3204, 0.2311, 0.9731, 0.9959, 0.2427, 0.295, 0.2858, 0.05403, 0.09343, 0.1515, 0.1402, 0.08549, 0.04676, 0.03954, 0.03272, 0.02629, 0.02025, 0.01456, 0.009232, 0.004237, 0.01051, 0.01611, 0.02208, 0.02844, 0.03521, 0.04239, 0.05, 0.0009695, 0.167, 0.1835, 0.2012, 0.2202, 0.2414, 0.2614, 0.2792, 0.2948, 0.9945, 0.99, 0.9754, 0.9271, 0.7673, 0.2409, 0.07656, 0.2748, 0.2617, 0.2461, 0.2281, 0.2078, 0.1865, 0.1694, 0.1542]): _vg.add([_i], _w, 'REPLACE')
_vg = ob_crane.vertex_groups.new(name='Back')
for _i, _w in zip([0, 4, 6, 9, 14, 15, 113, 118], [1.0, 1.0, 0.08102, 0.03694, 0.01734, 0.03658, 0.08102, 0.01734]): _vg.add([_i], _w, 'REPLACE')
_m = ob_crane.modifiers.new('Armature', 'ARMATURE')
_m.object = ob_armature
ob_camera.location = (9.545, -5.165, 3.753)
ob_camera.rotation_euler = (1.3, 0.00463, 1.107)
ob_camera.lock_rotations_4d = False
ob_camera.empty_display_type = 'ARROWS'
ob_camera.color = (0.0, 0.0, 0.0, 0.0)
ob_camera.display_type = 'WIRE'
ob_camera.lineart.crease_threshold = 0.0
ob_armature.location = (0.0, 0.0, 0.0)
ob_armature.rotation_euler = (0.0, -0.0, -3.142)
ob_armature.show_in_front = True
ob_shadow_catcher.location = (0.0, 0.0, 0.0)
ob_shadow_catcher.rotation_euler = (0.0, -0.0, -1.571)
ob_shadow_catcher.scale = (6.813, 6.813, 6.813)
ob_shadow_catcher.visible_glossy = False
ob_shadow_catcher.is_shadow_catcher = True
ob_area.location = (0.3348, -1.919, 7.233)
ob_area.rotation_euler = (0.07465, 0.2525, -1.107)

# ---- collection membership
scene.collection.objects.link(ob_crane)
col_collection.objects.link(ob_camera)
col_collection.objects.link(ob_armature)
col_collection.objects.link(ob_shadow_catcher)
col_collection.objects.link(ob_area)

# ---- scene / render settings (as saved in the file)
scene.camera = ob_camera
scene.frame_start = 1; scene.frame_end = 250; scene.frame_set(2)
scene.render.engine = 'CYCLES'
scene.render.film_transparent = True
scene.cycles.samples = 1024
scene.cycles.sampling_pattern = 'TABULATED_SOBOL'
scene.cycles.use_light_tree = False
scene.view_settings.view_transform = 'Filmic'
bpy.context.view_layer.update()
